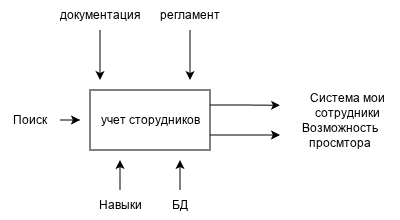

The diagram above was exported from draw.io. Its source (the exported page's mxGraphModel, read from the mxfile embedded in the PNG):
<mxGraphModel dx="815" dy="507" grid="1" gridSize="10" guides="1" tooltips="1" connect="1" arrows="1" fold="1" page="1" pageScale="1" pageWidth="827" pageHeight="1169" math="0" shadow="0">
  <root>
    <mxCell id="0" />
    <mxCell id="1" parent="0" />
    <mxCell id="V1l-5tVIkb6BB8y2fshU-99" edge="1" parent="1" source="V1l-5tVIkb6BB8y2fshU-87" style="edgeStyle=orthogonalEdgeStyle;rounded=0;orthogonalLoop=1;jettySize=auto;html=1;exitX=1;exitY=0.25;exitDx=0;exitDy=0;">
      <mxGeometry relative="1" as="geometry">
        <mxPoint x="400" y="135.28571428571433" as="targetPoint" />
      </mxGeometry>
    </mxCell>
    <mxCell id="V1l-5tVIkb6BB8y2fshU-101" edge="1" parent="1" source="V1l-5tVIkb6BB8y2fshU-87" style="edgeStyle=orthogonalEdgeStyle;rounded=0;orthogonalLoop=1;jettySize=auto;html=1;exitX=1;exitY=0.75;exitDx=0;exitDy=0;">
      <mxGeometry relative="1" as="geometry">
        <mxPoint x="400" y="165" as="targetPoint" />
      </mxGeometry>
    </mxCell>
    <mxCell id="V1l-5tVIkb6BB8y2fshU-87" parent="1" style="rounded=0;whiteSpace=wrap;html=1;" value="учет сторудников" vertex="1">
      <mxGeometry height="60" width="120" x="210" y="120" as="geometry" />
    </mxCell>
    <mxCell id="V1l-5tVIkb6BB8y2fshU-90" edge="1" parent="1" source="V1l-5tVIkb6BB8y2fshU-88" style="edgeStyle=orthogonalEdgeStyle;rounded=0;orthogonalLoop=1;jettySize=auto;html=1;">
      <mxGeometry relative="1" as="geometry">
        <mxPoint x="220" y="110" as="targetPoint" />
      </mxGeometry>
    </mxCell>
    <mxCell id="V1l-5tVIkb6BB8y2fshU-88" parent="1" style="text;html=1;whiteSpace=wrap;strokeColor=none;fillColor=none;align=center;verticalAlign=middle;rounded=0;" value="документация" vertex="1">
      <mxGeometry height="30" width="60" x="190" y="30" as="geometry" />
    </mxCell>
    <mxCell id="V1l-5tVIkb6BB8y2fshU-91" edge="1" parent="1" source="V1l-5tVIkb6BB8y2fshU-89" style="edgeStyle=orthogonalEdgeStyle;rounded=0;orthogonalLoop=1;jettySize=auto;html=1;">
      <mxGeometry relative="1" as="geometry">
        <mxPoint x="310" y="110" as="targetPoint" />
      </mxGeometry>
    </mxCell>
    <mxCell id="V1l-5tVIkb6BB8y2fshU-89" parent="1" style="text;html=1;whiteSpace=wrap;strokeColor=none;fillColor=none;align=center;verticalAlign=middle;rounded=0;" value="регламент" vertex="1">
      <mxGeometry height="30" width="60" x="280" y="30" as="geometry" />
    </mxCell>
    <mxCell id="V1l-5tVIkb6BB8y2fshU-94" edge="1" parent="1" source="V1l-5tVIkb6BB8y2fshU-92" style="edgeStyle=orthogonalEdgeStyle;rounded=0;orthogonalLoop=1;jettySize=auto;html=1;">
      <mxGeometry relative="1" as="geometry">
        <mxPoint x="240" y="190" as="targetPoint" />
      </mxGeometry>
    </mxCell>
    <mxCell id="V1l-5tVIkb6BB8y2fshU-92" parent="1" style="text;html=1;whiteSpace=wrap;strokeColor=none;fillColor=none;align=center;verticalAlign=middle;rounded=0;" value="Навыки" vertex="1">
      <mxGeometry height="30" width="60" x="210" y="220" as="geometry" />
    </mxCell>
    <mxCell id="V1l-5tVIkb6BB8y2fshU-95" edge="1" parent="1" source="V1l-5tVIkb6BB8y2fshU-93" style="edgeStyle=orthogonalEdgeStyle;rounded=0;orthogonalLoop=1;jettySize=auto;html=1;">
      <mxGeometry relative="1" as="geometry">
        <mxPoint x="300" y="190" as="targetPoint" />
      </mxGeometry>
    </mxCell>
    <mxCell id="V1l-5tVIkb6BB8y2fshU-93" parent="1" style="text;html=1;whiteSpace=wrap;strokeColor=none;fillColor=none;align=center;verticalAlign=middle;rounded=0;" value="БД" vertex="1">
      <mxGeometry height="30" width="60" x="270" y="220" as="geometry" />
    </mxCell>
    <mxCell id="V1l-5tVIkb6BB8y2fshU-97" edge="1" parent="1" source="V1l-5tVIkb6BB8y2fshU-96" style="edgeStyle=orthogonalEdgeStyle;rounded=0;orthogonalLoop=1;jettySize=auto;html=1;">
      <mxGeometry relative="1" as="geometry">
        <mxPoint x="200" y="150" as="targetPoint" />
      </mxGeometry>
    </mxCell>
    <mxCell id="V1l-5tVIkb6BB8y2fshU-96" parent="1" style="text;html=1;whiteSpace=wrap;strokeColor=none;fillColor=none;align=center;verticalAlign=middle;rounded=0;" value="Поиск" vertex="1">
      <mxGeometry height="30" width="60" x="120" y="135" as="geometry" />
    </mxCell>
    <mxCell id="V1l-5tVIkb6BB8y2fshU-98" parent="1" style="text;html=1;whiteSpace=wrap;strokeColor=none;fillColor=none;align=center;verticalAlign=middle;rounded=0;" value="Система мои сотрудники" vertex="1">
      <mxGeometry height="30" width="106" x="414" y="120" as="geometry" />
    </mxCell>
    <mxCell id="V1l-5tVIkb6BB8y2fshU-100" parent="1" style="text;html=1;whiteSpace=wrap;strokeColor=none;fillColor=none;align=center;verticalAlign=middle;rounded=0;" value="Возможность просмтора" vertex="1">
      <mxGeometry height="30" width="60" x="430" y="150" as="geometry" />
    </mxCell>
  </root>
</mxGraphModel>